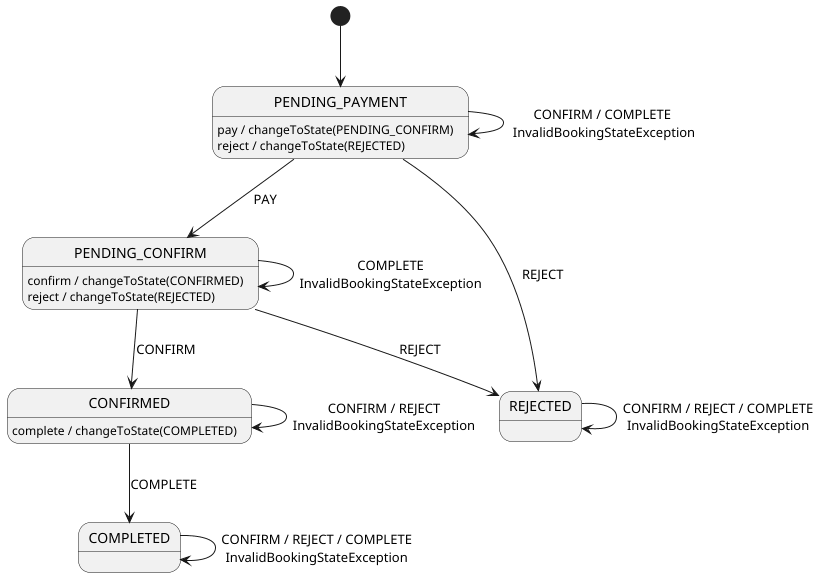

The diagram above was rendered by PlantUML. Its source (embedded in the PNG):
@startuml

[*] --> PENDING_PAYMENT

state PENDING_PAYMENT : pay / changeToState(PENDING_CONFIRM)

state PENDING_PAYMENT : reject / changeToState(REJECTED)

state PENDING_CONFIRM : confirm / changeToState(CONFIRMED)

state PENDING_CONFIRM : reject / changeToState(REJECTED)

state CONFIRMED : complete / changeToState(COMPLETED)

state REJECTED

state COMPLETED
PENDING_PAYMENT --> PENDING_CONFIRM : PAY
PENDING_PAYMENT --> PENDING_PAYMENT : CONFIRM / COMPLETE\n InvalidBookingStateException
PENDING_PAYMENT --> REJECTED : REJECT
PENDING_CONFIRM --> CONFIRMED : CONFIRM
PENDING_CONFIRM --> REJECTED : REJECT

CONFIRMED --> COMPLETED : COMPLETE

PENDING_CONFIRM --> PENDING_CONFIRM : COMPLETE\nInvalidBookingStateException

CONFIRMED --> CONFIRMED : CONFIRM / REJECT\nInvalidBookingStateException

REJECTED --> REJECTED : CONFIRM / REJECT / COMPLETE\nInvalidBookingStateException

COMPLETED --> COMPLETED : CONFIRM / REJECT / COMPLETE\nInvalidBookingStateException

@enduml